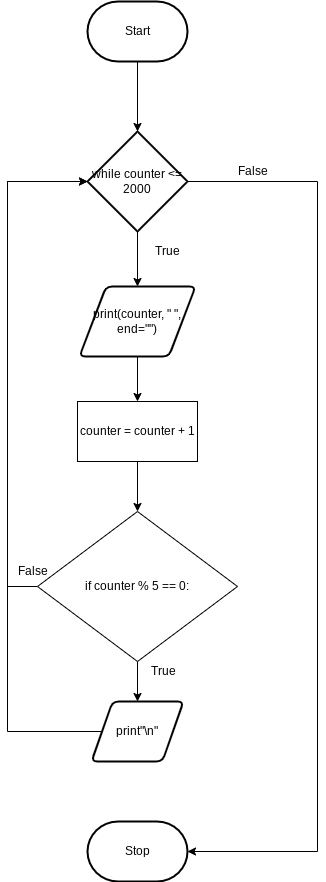

The diagram above was exported from draw.io. Its source (the exported page's mxGraphModel, read from the mxfile embedded in the PNG):
<mxGraphModel dx="1204" dy="741" grid="1" gridSize="10" guides="1" tooltips="1" connect="1" arrows="1" fold="1" page="1" pageScale="1" pageWidth="827" pageHeight="1169" math="0" shadow="0">
  <root>
    <mxCell id="0" />
    <mxCell id="1" parent="0" />
    <mxCell id="76" style="edgeStyle=orthogonalEdgeStyle;html=1;entryX=0.5;entryY=0;entryDx=0;entryDy=0;entryPerimeter=0;rounded=0;" edge="1" parent="1" source="5" target="74">
      <mxGeometry relative="1" as="geometry" />
    </mxCell>
    <mxCell id="5" value="Start" style="strokeWidth=2;html=1;shape=mxgraph.flowchart.terminator;whiteSpace=wrap;" parent="1" vertex="1">
      <mxGeometry x="380" y="230" width="100" height="60" as="geometry" />
    </mxCell>
    <mxCell id="11" value="Stop" style="strokeWidth=2;html=1;shape=mxgraph.flowchart.terminator;whiteSpace=wrap;" parent="1" vertex="1">
      <mxGeometry x="380" y="1050" width="100" height="60" as="geometry" />
    </mxCell>
    <mxCell id="80" style="edgeStyle=orthogonalEdgeStyle;rounded=0;html=1;entryX=0.5;entryY=0;entryDx=0;entryDy=0;" edge="1" parent="1" source="23" target="75">
      <mxGeometry relative="1" as="geometry" />
    </mxCell>
    <mxCell id="23" value="print(counter, &quot; &quot;, end=&quot;&quot;)" style="shape=parallelogram;html=1;strokeWidth=2;perimeter=parallelogramPerimeter;whiteSpace=wrap;rounded=1;arcSize=12;size=0.23;" parent="1" vertex="1">
      <mxGeometry x="372" y="515" width="116" height="70" as="geometry" />
    </mxCell>
    <mxCell id="78" style="edgeStyle=orthogonalEdgeStyle;rounded=0;html=1;entryX=0;entryY=0.5;entryDx=0;entryDy=0;entryPerimeter=0;" edge="1" parent="1" source="24" target="74">
      <mxGeometry relative="1" as="geometry">
        <Array as="points">
          <mxPoint x="300" y="960" />
          <mxPoint x="300" y="410" />
        </Array>
      </mxGeometry>
    </mxCell>
    <mxCell id="24" value="print&quot;\n&quot;" style="shape=parallelogram;html=1;strokeWidth=2;perimeter=parallelogramPerimeter;whiteSpace=wrap;rounded=1;arcSize=12;size=0.23;" parent="1" vertex="1">
      <mxGeometry x="384" y="930" width="92" height="60" as="geometry" />
    </mxCell>
    <mxCell id="77" style="edgeStyle=orthogonalEdgeStyle;rounded=0;html=1;entryX=0;entryY=0.5;entryDx=0;entryDy=0;entryPerimeter=0;" edge="1" parent="1" source="30" target="74">
      <mxGeometry relative="1" as="geometry">
        <Array as="points">
          <mxPoint x="300" y="815" />
          <mxPoint x="300" y="410" />
        </Array>
      </mxGeometry>
    </mxCell>
    <mxCell id="85" style="edgeStyle=orthogonalEdgeStyle;rounded=0;html=1;entryX=0.5;entryY=0;entryDx=0;entryDy=0;" edge="1" parent="1" source="30" target="24">
      <mxGeometry relative="1" as="geometry" />
    </mxCell>
    <mxCell id="30" value="&lt;span&gt;if counter % 5 == 0:&lt;/span&gt;" style="rhombus;whiteSpace=wrap;html=1;" parent="1" vertex="1">
      <mxGeometry x="330" y="740" width="200" height="150" as="geometry" />
    </mxCell>
    <mxCell id="52" value="False" style="text;html=1;resizable=0;autosize=1;align=center;verticalAlign=middle;points=[];fillColor=none;strokeColor=none;rounded=0;" parent="1" vertex="1">
      <mxGeometry x="520" y="390" width="50" height="20" as="geometry" />
    </mxCell>
    <mxCell id="53" value="True" style="text;html=1;resizable=0;autosize=1;align=center;verticalAlign=middle;points=[];fillColor=none;strokeColor=none;rounded=0;" parent="1" vertex="1">
      <mxGeometry x="440" y="470" width="40" height="20" as="geometry" />
    </mxCell>
    <mxCell id="79" style="edgeStyle=orthogonalEdgeStyle;rounded=0;html=1;entryX=0.5;entryY=0;entryDx=0;entryDy=0;" edge="1" parent="1" source="74" target="23">
      <mxGeometry relative="1" as="geometry" />
    </mxCell>
    <mxCell id="89" style="edgeStyle=orthogonalEdgeStyle;rounded=0;html=1;entryX=1;entryY=0.5;entryDx=0;entryDy=0;entryPerimeter=0;" edge="1" parent="1" source="74" target="11">
      <mxGeometry relative="1" as="geometry">
        <Array as="points">
          <mxPoint x="610" y="410" />
          <mxPoint x="610" y="1080" />
        </Array>
      </mxGeometry>
    </mxCell>
    <mxCell id="74" value="while counter &amp;lt;= 2000" style="strokeWidth=2;html=1;shape=mxgraph.flowchart.decision;whiteSpace=wrap;" vertex="1" parent="1">
      <mxGeometry x="380" y="360" width="100" height="100" as="geometry" />
    </mxCell>
    <mxCell id="81" style="edgeStyle=orthogonalEdgeStyle;rounded=0;html=1;entryX=0.5;entryY=0;entryDx=0;entryDy=0;" edge="1" parent="1" source="75" target="30">
      <mxGeometry relative="1" as="geometry" />
    </mxCell>
    <mxCell id="75" value="counter = counter + 1" style="rounded=0;whiteSpace=wrap;html=1;" vertex="1" parent="1">
      <mxGeometry x="370" y="630" width="120" height="60" as="geometry" />
    </mxCell>
    <mxCell id="86" value="False" style="text;html=1;resizable=0;autosize=1;align=center;verticalAlign=middle;points=[];fillColor=none;strokeColor=none;rounded=0;" vertex="1" parent="1">
      <mxGeometry x="300" y="790" width="50" height="20" as="geometry" />
    </mxCell>
    <mxCell id="88" value="True" style="text;html=1;resizable=0;autosize=1;align=center;verticalAlign=middle;points=[];fillColor=none;strokeColor=none;rounded=0;" vertex="1" parent="1">
      <mxGeometry x="436" y="890" width="40" height="20" as="geometry" />
    </mxCell>
  </root>
</mxGraphModel>